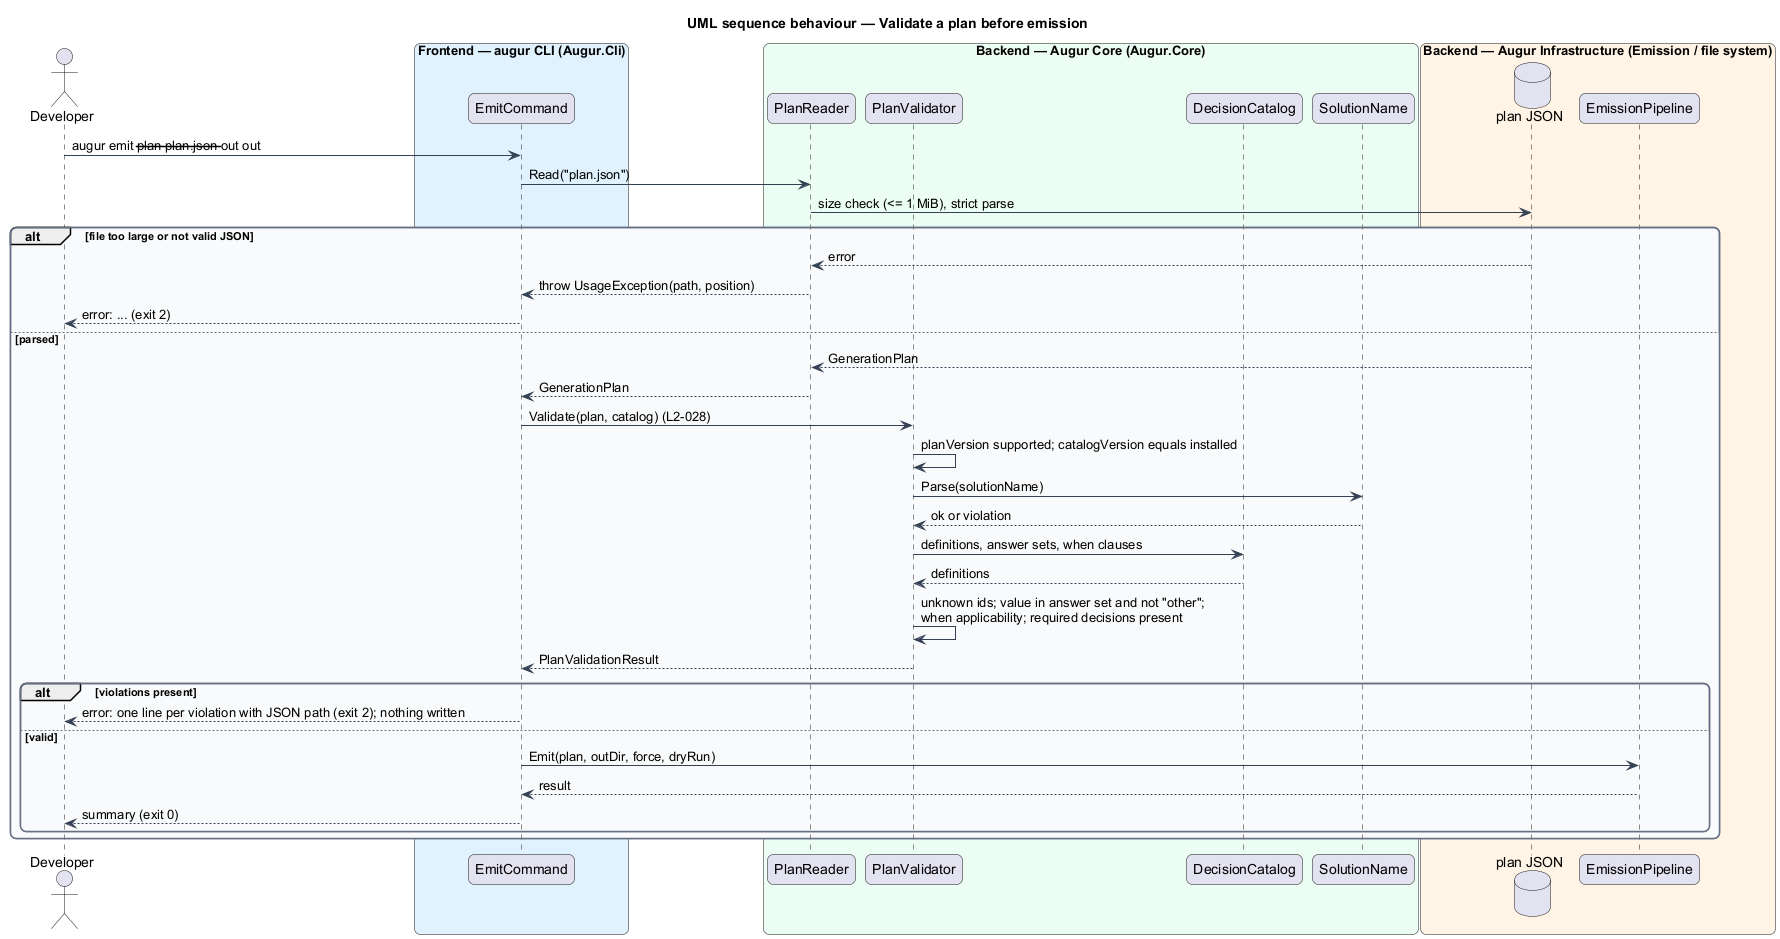

The diagram above was rendered by PlantUML. Its source (embedded in the PNG):
@startuml
title UML sequence behaviour — Validate a plan before emission
skinparam backgroundColor #FFFFFF
skinparam shadowing false
skinparam roundcorner 12
skinparam defaultFontName Arial
skinparam ArrowColor #344054
skinparam rectangle {
  BorderColor #344054
  FontColor #101828
}
skinparam package {
  BorderColor #667085
  FontColor #101828
  BackgroundColor #F9FAFB
}
actor "Developer" as dev
box "Frontend — augur CLI (Augur.Cli)" #E0F2FE
  participant "EmitCommand" as cmd
end box
box "Backend — Augur Core (Augur.Core)" #ECFDF3
  participant "PlanReader" as reader
  participant "PlanValidator" as val
  participant "DecisionCatalog" as catalog
  participant "SolutionName" as name
end box
box "Backend — Augur Infrastructure (Emission / file system)" #FFF4E5
  database "plan JSON" as file
  participant "EmissionPipeline" as pipe
end box

dev -> cmd : augur emit --plan plan.json --out out
cmd -> reader : Read("plan.json")
reader -> file : size check (<= 1 MiB), strict parse
alt file too large or not valid JSON
  file --> reader : error
  reader --> cmd : throw UsageException(path, position)
  cmd --> dev : error: ... (exit 2)
else parsed
  file --> reader : GenerationPlan
  reader --> cmd : GenerationPlan
  cmd -> val : Validate(plan, catalog) (L2-028)
  val -> val : planVersion supported; catalogVersion equals installed
  val -> name : Parse(solutionName)
  name --> val : ok or violation
  val -> catalog : definitions, answer sets, when clauses
  catalog --> val : definitions
  val -> val : unknown ids; value in answer set and not "other";\nwhen applicability; required decisions present
  val --> cmd : PlanValidationResult
  alt violations present
    cmd --> dev : error: one line per violation with JSON path (exit 2); nothing written
  else valid
    cmd -> pipe : Emit(plan, outDir, force, dryRun)
    pipe --> cmd : result
    cmd --> dev : summary (exit 0)
  end
end
@enduml